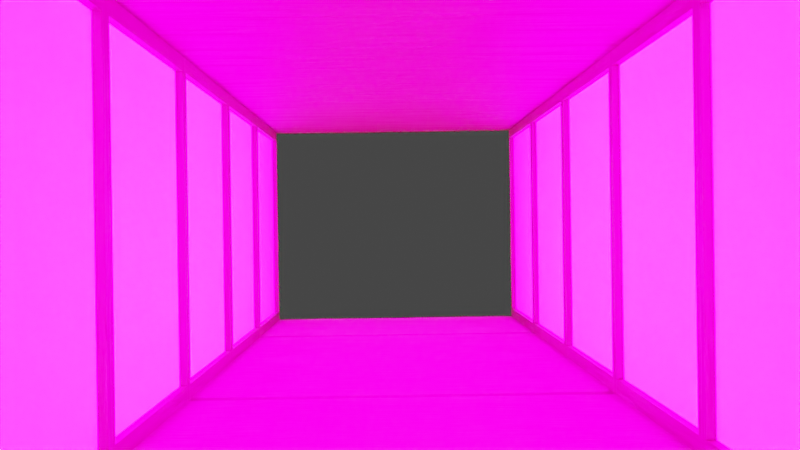 # Source: corridor.blend  (saved by Blender 2.83.19; exported with 4.5.12 LTS)
import bpy
from mathutils import Matrix  # noqa: F401  (used for matrix-valued properties, if any)

bpy.ops.wm.read_factory_settings(use_empty=True)
scene = bpy.context.scene
scene.name = 'Scene'

# ---- collections
col_collection = bpy.data.collections.new('Collection'); scene.collection.children.link(col_collection)

# ---- images (referenced by path relative to the original .blend; pixels are not part of the script)
import os
ASSET_DIR = os.environ.get("B2B_ASSET_DIR", "")  # directory of the original .blend (textures are referenced by path, not embedded)
HERE = os.path.dirname(os.path.abspath(__file__))  # packed textures are extracted next to this script under _unpacked/

def load_image(name, relpath, width, height, colorspace="sRGB"):
    """Load a texture the original file referenced (path relative to the .blend, or extracted next to this script)."""
    p = next((c for c in (os.path.join(HERE, relpath), os.path.join(ASSET_DIR, relpath)) if relpath and os.path.exists(c)), "")
    if p:
        img = bpy.data.images.load(p, check_existing=True)
        img.name = name
    else:  # same state as the original file: an image datablock whose file is absent (Cycles renders it pink)
        img = bpy.data.images.new(name, width, height)
        img.source = "FILE"
        img.filepath = "//" + (relpath or name)
    img.colorspace_settings.name = colorspace
    return img
img_corridor_baked = load_image('corridor_baked', 'textures/corridor_baked.png', 1024, 1024, 'sRGB')
img_momoyogusa_wisteria_png = load_image('momoyogusa_wisteria.png', 'textures/momoyogusa_wisteria.png', 1024, 1024, 'sRGB')
img_mansion_baked = load_image('mansion_baked', 'textures/mansion_baked.png', 1024, 1024, 'sRGB')

# ---- materials (node trees are filled in below, after node groups)
mat_tatami = bpy.data.materials.new('tatami')
mat_tatami.preview_render_type = 'CUBE'
mat_corridor_wall = bpy.data.materials.new('corridor_wall')
mat_corridor_wall.preview_render_type = 'FLAT'
mat_woodbeam = bpy.data.materials.new('woodbeam')

# ---- material node trees
mat_tatami.use_nodes = True; mat_tatami.node_tree.nodes.clear()
_N = mat_tatami.node_tree.nodes; _L = mat_tatami.node_tree.links
n0 = _N.new('ShaderNodeBump'); n0.name = 'Bump'; n0.location = (94, -186)
n0.inputs[1].default_value = 0.1
n0.inputs[2].default_value = 1.0
n1 = _N.new('ShaderNodeBevel'); n1.name = 'Bevel'; n1.location = (-278, -329)
n2 = _N.new('ShaderNodeTexNoise'); n2.name = 'Noise Texture'; n2.location = (-561, 44)
n2.noise_dimensions = '2D'
n2.inputs[2].default_value = 265.3
n2.inputs[3].default_value = 13.6
n3 = _N.new('ShaderNodeSeparateXYZ'); n3.name = 'Separate XYZ'; n3.location = (-786, 705)
n4 = _N.new('ShaderNodeMath'); n4.name = 'Math'; n4.location = (-346, 620)
n4.operation = 'POWER'
n4.inputs[1].default_value = 2.0
n4.inputs[2].default_value = 0.0
n5 = _N.new('ShaderNodeMath'); n5.name = 'Math.001'; n5.location = (-566, 660)
n5.operation = 'MULTIPLY'
n5.inputs[2].default_value = 0.0
n6 = _N.new('ShaderNodeMapping'); n6.name = 'Mapping'; n6.location = (-912, 198)
n6.vector_type = 'TEXTURE'
n6.inputs[3].default_value = (10.6, 1.0, 1.0)
n7 = _N.new('ShaderNodeTexNoise'); n7.name = 'Noise Texture.001'; n7.location = (-862, 476)
n8 = _N.new('ShaderNodeMath'); n8.name = 'Math.002'; n8.location = (-682, 477)
n8.operation = 'MULTIPLY_ADD'
n8.inputs[1].default_value = 0.4
n8.inputs[2].default_value = 0.1
n9 = _N.new('ShaderNodeOutputMaterial'); n9.name = 'Material Output'; n9.location = (1051, 321)
n10 = _N.new('ShaderNodeBsdfPrincipled'); n10.name = 'Principled BSDF'; n10.location = (854, 353)
n10.distribution = 'GGX'
n10.subsurface_method = 'BURLEY'
n10.inputs[3].default_value = 1.45
n10.inputs[27].default_value = (0.0, 0.0, 0.0, 1.0)
n10.inputs[28].default_value = 1.0
n11 = _N.new('ShaderNodeMapRange'); n11.name = 'Map Range'; n11.location = (-204, 227)
n11.inputs[3].default_value = 0.4
n12 = _N.new('ShaderNodeValToRGB'); n12.name = 'ColorRamp'; n12.location = (223, 617)
while len(n12.color_ramp.elements) > 1: n12.color_ramp.elements.remove(n12.color_ramp.elements[-1])
n12.color_ramp.elements[0].position = 0.0; n12.color_ramp.elements[0].color = (0.3916, 0.3613, 0.2346, 1.0)
_e = n12.color_ramp.elements.new(0.5747); _e.color = (0.2581, 0.2291, 0.1349, 1.0)
n13 = _N.new('ShaderNodeMapRange'); n13.name = 'Map Range.001'; n13.location = (-23, 435)
n13.inputs[3].default_value = 0.3
n13.inputs[4].default_value = 0.7
n14 = _N.new('ShaderNodeUVMap'); n14.name = 'UV Map'; n14.location = (-1197, 218)
n15 = _N.new('ShaderNodeNewGeometry'); n15.name = 'Geometry'; n15.location = (-1145, 705)
n16 = _N.new('ShaderNodeTexImage'); n16.name = 'Image Texture'; n16.location = (-1563, 435)
n16.image = img_corridor_baked
_L.new(n10.outputs[0], n9.inputs[0])
_L.new(n6.outputs[0], n2.inputs[0])
_L.new(n0.outputs[0], n10.inputs[5])
_L.new(n2.outputs[0], n0.inputs[3])
_L.new(n14.outputs[0], n6.inputs[0])
_L.new(n1.outputs[0], n0.inputs[4])
_L.new(n2.outputs[0], n11.inputs[0])
_L.new(n11.outputs[0], n10.inputs[2])
_L.new(n3.outputs[0], n5.inputs[0])
_L.new(n4.outputs[0], n12.inputs[0])
_L.new(n12.outputs[0], n10.inputs[0])
_L.new(n5.outputs[0], n4.inputs[0])
_L.new(n7.outputs[0], n8.inputs[0])
_L.new(n8.outputs[0], n5.inputs[1])
_L.new(n4.outputs[0], n13.inputs[0])
_L.new(n13.outputs[0], n0.inputs[0])
_L.new(n15.outputs[0], n3.inputs[0])
_L.new(n14.outputs[0], n7.inputs[0])
n9.is_active_output = True
mat_corridor_wall.use_nodes = True; mat_corridor_wall.node_tree.nodes.clear()
_N = mat_corridor_wall.node_tree.nodes; _L = mat_corridor_wall.node_tree.links
n0 = _N.new('ShaderNodeOutputMaterial'); n0.name = 'Material Output'; n0.location = (620, 300)
n1 = _N.new('ShaderNodeBsdfPrincipled'); n1.name = 'Principled BSDF'; n1.location = (330, 300)
n1.distribution = 'GGX'
n1.subsurface_method = 'BURLEY'
n1.inputs[3].default_value = 1.45
n1.inputs[28].default_value = 1.0
n2 = _N.new('ShaderNodeUVMap'); n2.name = 'UV Map'; n2.location = (-1282, 235)
n3 = _N.new('ShaderNodeTexImage'); n3.name = 'Image Texture'; n3.location = (-940, 256)
n3.image = img_momoyogusa_wisteria_png
n4 = _N.new('ShaderNodeBrightContrast'); n4.name = 'Bright/Contrast'; n4.location = (-300, 146)
n4.inputs[1].default_value = 4.3
n4.inputs[2].default_value = 9.9
n5 = _N.new('ShaderNodeTexImage'); n5.name = 'Image Texture.001'; n5.location = (-1779, 300)
n5.image = img_corridor_baked
n6 = _N.new('ShaderNodeMapRange'); n6.name = 'Map Range'; n6.location = (90, 195)
n6.inputs[3].default_value = 0.9
n6.inputs[4].default_value = 0.6
n7 = _N.new('ShaderNodeGamma'); n7.name = 'Gamma'; n7.location = (-76, -60)
n7.inputs[1].default_value = 0.6
_L.new(n1.outputs[0], n0.inputs[0])
_L.new(n2.outputs[0], n3.inputs[0])
_L.new(n4.outputs[0], n7.inputs[0])
_L.new(n7.outputs[0], n1.inputs[27])
_L.new(n6.outputs[0], n1.inputs[2])
_L.new(n3.outputs[0], n4.inputs[0])
_L.new(n4.outputs[0], n6.inputs[0])
_L.new(n4.outputs[0], n1.inputs[0])
n0.is_active_output = True
mat_woodbeam.use_nodes = True; mat_woodbeam.node_tree.nodes.clear()
_N = mat_woodbeam.node_tree.nodes; _L = mat_woodbeam.node_tree.links
n0 = _N.new('ShaderNodeOutputMaterial'); n0.name = 'Material Output'; n0.location = (300, 300)
n1 = _N.new('ShaderNodeUVMap'); n1.name = 'UV Map.001'; n1.location = (-1593, 719)
n1.uv_map = 'UVMap'
n2 = _N.new('ShaderNodeTexNoise'); n2.name = 'Noise Texture'; n2.location = (-1143, 766)
n2.noise_dimensions = '2D'
n2.inputs[2].default_value = 37.4
n2.inputs[3].default_value = 13.0
n3 = _N.new('ShaderNodeMapping'); n3.name = 'Mapping.001'; n3.location = (-1362, 923)
n3.vector_type = 'TEXTURE'
n3.inputs[3].default_value = (7.1, 0.8, 1.0)
n4 = _N.new('ShaderNodeMath'); n4.name = 'Math.002'; n4.location = (-716, 793)
n4.operation = 'SUBTRACT'
n4.inputs[2].default_value = 0.0
n5 = _N.new('ShaderNodeBsdfPrincipled'); n5.name = 'Principled BSDF.001'; n5.location = (-488, 254)
n5.distribution = 'GGX'
n5.subsurface_method = 'BURLEY'
n5.inputs[3].default_value = 1.45
n5.inputs[27].default_value = (0.0, 0.0, 0.0, 1.0)
n5.inputs[28].default_value = 1.0
n6 = _N.new('ShaderNodeMapRange'); n6.name = 'Map Range'; n6.location = (-855, 206)
n6.inputs[3].default_value = 0.5
n6.inputs[4].default_value = 0.9
n7 = _N.new('ShaderNodeMath'); n7.name = 'Math.001'; n7.location = (-936, 789)
n7.operation = 'POWER'
n7.use_clamp = True
n7.inputs[1].default_value = 4.0
n7.inputs[2].default_value = 0.0
n8 = _N.new('ShaderNodeMix'); n8.name = 'Mix'; n8.location = (-687, 544)
n8.data_type = 'RGBA'
n8.inputs[6].default_value = (0.05877, 0.02324, 0.01294, 1.0)
n8.inputs[7].default_value = (0.0766, 0.03528, 0.02305, 1.0)
n9 = _N.new('ShaderNodeDisplacement'); n9.name = 'Displacement'; n9.location = (-344, 460)
n9.inputs[1].default_value = 0.0
n9.inputs[2].default_value = -0.1
n10 = _N.new('ShaderNodeTexImage'); n10.name = 'Image Texture'; n10.location = (-1884, 1156)
n10.image = img_mansion_baked
n11 = _N.new('ShaderNodeTexImage'); n11.name = 'Image Texture.001'; n11.location = (-1272, 145)
n11.image = img_corridor_baked
_L.new(n6.outputs[0], n5.inputs[2])
_L.new(n2.outputs[0], n7.inputs[0])
_L.new(n1.outputs[0], n3.inputs[0])
_L.new(n3.outputs[0], n2.inputs[0])
_L.new(n7.outputs[0], n8.inputs[0])
_L.new(n8.outputs[2], n5.inputs[0])
_L.new(n7.outputs[0], n4.inputs[0])
_L.new(n9.outputs[0], n0.inputs[2])
_L.new(n5.outputs[0], n0.inputs[0])
_L.new(n4.outputs[0], n9.inputs[0])
_L.new(n7.outputs[0], n6.inputs[0])
n0.is_active_output = True

# ---- world
world_world = bpy.data.worlds.new('World'); scene.world = world_world
world_world.use_nodes = True; world_world.node_tree.nodes.clear()
_N = world_world.node_tree.nodes; _L = world_world.node_tree.links
n0 = _N.new('ShaderNodeOutputWorld'); n0.name = 'World Output'; n0.location = (300, 300)
n1 = _N.new('ShaderNodeBackground'); n1.name = 'Background'; n1.location = (10, 300)
n1.inputs[0].default_value = (0.05088, 0.05088, 0.05088, 1.0)
_L.new(n1.outputs[0], n0.inputs[0])
n0.is_active_output = True
world_world.color = (0.05088, 0.05088, 0.05088)
world_world.use_sun_shadow = False
world_world.sun_shadow_jitter_overblur = 0.0

# ---- cameras
cam_camera = bpy.data.cameras.new('Camera')
cam_camera.clip_end = 100.0
cam_camera.ortho_scale = 7.314

# ---- meshes
me_cube_001 = bpy.data.meshes.new('Cube.001')
me_cube_001.from_pydata([(3.448, -5.002, -2.765), (3.448, -5.002, 2.765), (3.448, 4.998, -2.765), (3.448, 4.998, 2.765), (3.448, 4.821, -2.527), (3.448, 4.821, 2.527), (3.448, -4.857, -2.527), (3.448, -4.857, 2.527), (3.448, -0.1395, -2.765), (3.448, -0.1395, 2.765), (3.448, -0.1395, -2.527), (3.448, -0.1395, 2.527), (3.448, 0.1538, -2.765), (3.448, 0.1392, -2.527), (3.448, 0.1538, 2.765), (3.448, 0.1392, 2.527), (3.567, 4.821, 2.527), (3.567, 4.821, -2.527), (3.567, -4.857, 2.527), (3.567, -4.857, -2.527), (3.567, 0.1392, -2.527), (3.567, -0.1395, 2.527), (3.567, -0.1395, -2.527), (3.567, 0.1392, 2.527), (3.448, -0.1395, -2.813), (3.448, 0.1538, -2.813), (3.448, 4.998, -2.532), (3.448, -5.002, -2.528), (-3.448, -5.002, -2.765), (-3.448, -5.002, 2.765), (-3.448, 4.998, -2.765), (-3.448, 4.998, 2.765), (0.0, 4.998, -2.765), (0.0, -5.002, -2.765), (0.0, 4.998, 2.765), (0.0, -5.002, 2.765), (-3.448, 4.821, -2.527), (-3.448, 4.821, 2.527), (-3.448, -4.857, -2.527), (-3.448, -4.857, 2.527), (-3.448, -0.1395, -2.765), (-3.448, -0.1395, 2.765), (0.0, -0.1395, -2.765), (0.0, -0.1395, 2.765), (-3.448, -0.1395, -2.527), (-3.448, -0.1395, 2.527), (-3.448, 0.1538, -2.765), (0.0, 0.1538, -2.765), (0.0, 0.1538, 2.765), (-3.448, 0.1392, -2.527), (-3.448, 0.1538, 2.765), (-3.448, 0.1392, 2.527), (-3.567, 4.821, 2.527), (-3.567, 4.821, -2.527), (-3.567, -4.857, 2.527), (-3.567, -4.857, -2.527), (-3.567, 0.1392, -2.527), (-3.567, -0.1395, 2.527), (-3.567, -0.1395, -2.527), (-3.567, 0.1392, 2.527), (0.0, -0.1395, -2.813), (-3.448, -0.1395, -2.813), (-3.448, 0.1538, -2.813), (0.0, 0.1538, -2.813), (-3.448, 4.998, -2.532), (-3.448, -5.002, -2.528)], [], [(5, 4, 17, 16), (42, 33, 0, 8), (9, 1, 35, 43), (4, 26, 2), (13, 4, 2, 12), (11, 7, 1, 9), (7, 6, 27, 1), (15, 11, 9, 14), (6, 10, 8, 0), (14, 9, 43, 48), (12, 47, 63, 25), (13, 10, 11, 15), (15, 5, 16, 23), (32, 47, 12, 2), (3, 14, 48, 34), (5, 15, 14, 3), (10, 13, 12, 8), (22, 19, 18, 21), (17, 20, 23, 16), (7, 11, 21, 18), (11, 10, 22, 21), (6, 7, 18, 19), (13, 15, 23, 20), (10, 6, 19, 22), (4, 13, 20, 17), (63, 60, 24, 25), (12, 25, 24, 8), (42, 8, 24, 60), (26, 4, 5, 3), (27, 6, 0), (37, 52, 53, 36), (42, 40, 28, 33), (41, 43, 35, 29), (36, 30, 64), (49, 46, 30, 36), (45, 41, 29, 39), (39, 29, 65, 38), (51, 50, 41, 45), (38, 28, 40, 44), (50, 48, 43, 41), (46, 62, 63, 47), (49, 51, 45, 44), (51, 59, 52, 37), (32, 30, 46, 47), (31, 34, 48, 50), (37, 31, 50, 51), (44, 40, 46, 49), (58, 57, 54, 55), (53, 52, 59, 56), (39, 54, 57, 45), (45, 57, 58, 44), (38, 55, 54, 39), (49, 56, 59, 51), (44, 58, 55, 38), (36, 53, 56, 49), (63, 62, 61, 60), (46, 40, 61, 62), (42, 60, 61, 40), (64, 31, 37, 36), (65, 28, 38)])
me_cube_001.polygons.foreach_set('material_index', [2, 0, 2, 2, 2, 2, 2, 2, 2, 2, 0, 2, 2, 0, 2, 2, 2, 1, 1, 2, 2, 2, 2, 2, 2, 2, 2, 0, 2, 2, 2, 0, 2, 2, 2, 2, 2, 2, 2, 2, 0, 2, 2, 0, 2, 2, 2, 1, 1, 2, 2, 2, 2, 2, 2, 2, 2, 0, 2, 2])
_uv = me_cube_001.uv_layers.new(name='UVMap')
_uv.uv.foreach_set('vector', [0.5519, 0.6168, 0.2346, 0.6168, 0.2346, 0.6093, 0.5519, 0.6093, 1.356, 0.4339, 1.356, 0.7414, 1.14, 0.7414, 1.14, 0.4339, 0.5668, 0.3081, 0.5668, 0.0002, 0.7832, 0.0002, 0.7832, 0.3081, 0.6547, 0.4604, 0.6436, 0.4601, 0.6436, 0.4455, 0.946, 0.4604, 0.6547, 0.4604, 0.6436, 0.4455, 0.9451, 0.4455, 0.5471, 0.4386, 0.2484, 0.4386, 0.2393, 0.4237, 0.5471, 0.4237, 0.5519, 0.009289, 0.2346, 0.009289, 0.2346, 0.0001994, 0.5668, 0.0002, 0.5519, 0.3256, 0.5519, 0.3081, 0.5668, 0.3081, 0.5668, 0.3265, 0.6262, 0.8524, 0.925, 0.8524, 0.925, 0.8673, 0.6171, 0.8673, 0.5668, 0.3265, 0.5668, 0.3081, 0.7832, 0.3081, 0.7832, 0.3265, 0.9998, 0.003973, 0.7836, 0.003973, 0.7836, 0.0001994, 0.9998, 0.0001994, 0.2346, 0.3256, 0.2346, 0.3081, 0.5519, 0.3081, 0.5519, 0.3256, 0.5671, 0.3178, 0.8583, 0.3178, 0.8583, 0.3253, 0.5671, 0.3253, 1.356, 0.7415, 1.356, 1.043, 1.14, 1.043, 1.14, 0.7415, 0.5668, 0.6279, 0.5668, 0.3265, 0.7832, 0.3265, 0.7832, 0.6279, 0.8559, 0.4386, 0.5646, 0.4386, 0.5655, 0.4237, 0.867, 0.4237, 0.2346, 0.3081, 0.2346, 0.3256, 0.2197, 0.3265, 0.2197, 0.3081, 0.0001178, 0.6964, 0.0001178, 0.0001179, 0.4999, 0.0001178, 0.4999, 0.6964, 0.9999, 0.0001178, 0.9999, 0.6911, 0.5001, 0.6911, 0.5001, 0.0001178, 0.2508, 0.3178, 0.5496, 0.3178, 0.5496, 0.3253, 0.2508, 0.3253, 0.5519, 0.3081, 0.2346, 0.3081, 0.2346, 0.3006, 0.5519, 0.3006, 0.2346, 0.009289, 0.5519, 0.009289, 0.5519, 0.01676, 0.2346, 0.01676, 0.2346, 0.3256, 0.5519, 0.3256, 0.5519, 0.333, 0.2346, 0.333, 0.925, 0.8524, 0.6262, 0.8524, 0.6262, 0.8449, 0.925, 0.8449, 0.6547, 0.4604, 0.946, 0.4604, 0.946, 0.4678, 0.6547, 0.4678, 0.0001994, 0.3265, 0.0001995, 0.3081, 0.2166, 0.3081, 0.2166, 0.3265, 0.2197, 0.3265, 0.2166, 0.3265, 0.2166, 0.3081, 0.2197, 0.3081, 0.9246, 0.8445, 0.9246, 0.6283, 0.9284, 0.6283, 0.9284, 0.8445, 0.2343, 0.6279, 0.2346, 0.6168, 0.5519, 0.6168, 0.5668, 0.6279, 0.6171, 0.8524, 0.6262, 0.8524, 0.6171, 0.8673, 0.5519, 0.6168, 0.5519, 0.6093, 0.2346, 0.6093, 0.2346, 0.6168, 1.356, 0.4339, 1.14, 0.4339, 1.14, 0.7414, 1.356, 0.7414, 0.5668, 0.3081, 0.7832, 0.3081, 0.7832, 0.0002, 0.5668, 0.0002, 0.6547, 0.4604, 0.6436, 0.4455, 0.6436, 0.4601, 0.946, 0.4604, 0.9451, 0.4455, 0.6436, 0.4455, 0.6547, 0.4604, 0.5496, 0.3178, 0.5496, 0.3029, 0.2417, 0.3029, 0.2508, 0.3178, 0.5519, 0.009289, 0.5668, 0.0002, 0.2346, 0.0001994, 0.2346, 0.009289, 0.5519, 0.3256, 0.5668, 0.3265, 0.5668, 0.3081, 0.5519, 0.3081, 0.6262, 0.8524, 0.6171, 0.8673, 0.925, 0.8673, 0.925, 0.8524, 0.5668, 0.3265, 0.7832, 0.3265, 0.7832, 0.3081, 0.5668, 0.3081, 0.9998, 0.003973, 0.9998, 0.0001994, 0.7836, 0.0001994, 0.7836, 0.003973, 0.2346, 0.3256, 0.5519, 0.3256, 0.5519, 0.3081, 0.2346, 0.3081, 0.5671, 0.3178, 0.5671, 0.3253, 0.8583, 0.3253, 0.8583, 0.3178, 1.356, 0.7415, 1.14, 0.7415, 1.14, 1.043, 1.356, 1.043, 0.5668, 0.6279, 0.7832, 0.6279, 0.7832, 0.3265, 0.5668, 0.3265, 0.8583, 0.3178, 0.8695, 0.3029, 0.568, 0.3029, 0.5671, 0.3178, 0.2346, 0.3081, 0.2197, 0.3081, 0.2197, 0.3265, 0.2346, 0.3256, 0.0001178, 0.6964, 0.4999, 0.6964, 0.4999, 0.0001178, 0.0001178, 0.0001179, 0.9999, 0.0001178, 0.5001, 0.0001178, 0.5001, 0.6911, 0.9999, 0.6911, 0.2508, 0.3178, 0.2508, 0.3253, 0.5496, 0.3253, 0.5496, 0.3178, 0.5519, 0.3081, 0.5519, 0.3006, 0.2346, 0.3006, 0.2346, 0.3081, 0.2346, 0.009289, 0.2346, 0.01676, 0.5519, 0.01676, 0.5519, 0.009289, 0.2346, 0.3256, 0.2346, 0.333, 0.5519, 0.333, 0.5519, 0.3256, 0.925, 0.8524, 0.925, 0.8449, 0.6262, 0.8449, 0.6262, 0.8524, 0.6547, 0.4604, 0.6547, 0.4678, 0.946, 0.4678, 0.946, 0.4604, 0.0001994, 0.3265, 0.2166, 0.3265, 0.2166, 0.3081, 0.0001995, 0.3081, 0.2197, 0.3265, 0.2197, 0.3081, 0.2166, 0.3081, 0.2166, 0.3265, 0.9246, 0.8445, 0.9284, 0.8445, 0.9284, 0.6283, 0.9246, 0.6283, 0.2343, 0.6279, 0.5668, 0.6279, 0.5519, 0.6168, 0.2346, 0.6168, 0.6171, 0.8524, 0.6171, 0.8673, 0.6262, 0.8524])
_uv.active_render = True
_uv = me_cube_001.uv_layers.new(name='bake')
_uv.uv.foreach_set('vector', [0.9523, 0.6593, 0.9523, 0.9171, 0.9462, 0.9171, 0.9462, 0.6593, 0.6222, 0.1833, 0.3746, 0.1833, 0.3746, 0.007621, 0.6223, 0.007673, 0.3593, 0.2696, 0.3593, 0.5176, 0.1835, 0.5176, 0.1835, 0.2696, 0.9411, 0.613, 0.9409, 0.622, 0.929, 0.622, 0.9411, 0.3742, 0.9411, 0.613, 0.929, 0.622, 0.929, 0.3749, 0.3445, 0.7808, 0.3445, 0.5403, 0.3566, 0.5329, 0.3566, 0.7808, 0.9827, 0.905, 0.9827, 0.6472, 0.99, 0.6472, 0.99, 0.9172, 0.2756, 0.8241, 0.2756, 0.8383, 0.2635, 0.8383, 0.2635, 0.8233, 0.3819, 0.7803, 0.6225, 0.7803, 0.6225, 0.7924, 0.3746, 0.7924, 0.3593, 0.2547, 0.3593, 0.2696, 0.1835, 0.2696, 0.1835, 0.2547, 0.3778, 0.3742, 0.3776, 0.5499, 0.3746, 0.5499, 0.3748, 0.3742, 0.5334, 0.8241, 0.5334, 0.8383, 0.2756, 0.8383, 0.2756, 0.8241, 0.9017, 0.3742, 0.9017, 0.613, 0.8956, 0.613, 0.8956, 0.3742, 0.6245, 0.5499, 0.3776, 0.5499, 0.3778, 0.3742, 0.6245, 0.3743, 0.3593, 0.007621, 0.3593, 0.2547, 0.1835, 0.2547, 0.1835, 0.007621, 0.9017, 0.613, 0.9017, 0.3742, 0.9138, 0.3749, 0.9138, 0.622, 0.9924, 0.198, 0.9782, 0.198, 0.9774, 0.1859, 0.9924, 0.1859, 0.8804, 0.632, 0.6398, 0.632, 0.6398, 0.3742, 0.8804, 0.3742, 0.8976, 0.6472, 0.8976, 0.886, 0.6398, 0.886, 0.6398, 0.6472, 0.3445, 0.5403, 0.3445, 0.7808, 0.3385, 0.7808, 0.3385, 0.5403, 0.2756, 0.8383, 0.5334, 0.8383, 0.5334, 0.8444, 0.2756, 0.8444, 0.9827, 0.6472, 0.9827, 0.905, 0.9766, 0.905, 0.9766, 0.6472, 0.5334, 0.8241, 0.2756, 0.8241, 0.2756, 0.818, 0.5334, 0.818, 0.6225, 0.7803, 0.3819, 0.7803, 0.3819, 0.7742, 0.6225, 0.7742, 0.9411, 0.613, 0.9411, 0.3742, 0.9472, 0.3742, 0.9472, 0.613, 0.9774, 0.007621, 0.9924, 0.007621, 0.9924, 0.1835, 0.9774, 0.1835, 0.9774, 0.1859, 0.9774, 0.1835, 0.9924, 0.1835, 0.9924, 0.1859, 0.6222, 0.1833, 0.6223, 0.007673, 0.6254, 0.007669, 0.6253, 0.1833, 0.9613, 0.9174, 0.9523, 0.9171, 0.9523, 0.6593, 0.9613, 0.6472, 0.3746, 0.7803, 0.3819, 0.7803, 0.3746, 0.7924, 0.9532, 0.2657, 0.9471, 0.2657, 0.9471, 0.007857, 0.9532, 0.007857, 0.6222, 0.1833, 0.6223, 0.3589, 0.3746, 0.3589, 0.3746, 0.1833, 0.007621, 0.2696, 0.1835, 0.2696, 0.1835, 0.5176, 0.007621, 0.5176, 0.9189, 0.886, 0.931, 0.895, 0.9191, 0.895, 0.9189, 0.6472, 0.931, 0.648, 0.931, 0.895, 0.9189, 0.886, 0.6225, 0.7469, 0.6225, 0.759, 0.3746, 0.759, 0.3819, 0.7469, 0.9685, 0.3642, 0.9759, 0.3521, 0.9759, 0.622, 0.9685, 0.622, 0.2837, 0.7907, 0.2845, 0.8028, 0.2695, 0.8028, 0.2695, 0.7907, 0.3172, 0.7735, 0.305, 0.7808, 0.305, 0.5329, 0.3172, 0.5329, 0.007621, 0.2547, 0.1835, 0.2547, 0.1835, 0.2696, 0.007621, 0.2696, 0.3778, 0.7256, 0.3748, 0.7256, 0.3746, 0.5499, 0.3776, 0.5499, 0.2837, 0.5329, 0.2837, 0.7907, 0.2695, 0.7907, 0.2695, 0.5329, 0.9197, 0.2554, 0.9137, 0.2554, 0.9137, 0.01665, 0.9197, 0.01665, 0.6245, 0.5499, 0.6245, 0.7254, 0.3778, 0.7256, 0.3776, 0.5499, 0.007621, 0.007621, 0.1835, 0.007621, 0.1835, 0.2547, 0.007621, 0.2547, 0.9197, 0.01665, 0.9318, 0.007621, 0.9318, 0.2547, 0.9197, 0.2554, 0.198, 0.8209, 0.1859, 0.8209, 0.1859, 0.8059, 0.198, 0.8067, 0.007621, 0.7907, 0.007621, 0.5329, 0.2482, 0.5329, 0.2482, 0.7907, 0.8984, 0.2464, 0.6406, 0.2464, 0.6406, 0.007621, 0.8984, 0.007621, 0.3819, 0.7469, 0.3819, 0.7408, 0.6225, 0.7408, 0.6225, 0.7469, 0.2695, 0.7907, 0.2635, 0.7907, 0.2635, 0.5329, 0.2695, 0.5329, 0.9685, 0.622, 0.9625, 0.622, 0.9625, 0.3642, 0.9685, 0.3642, 0.2837, 0.5329, 0.2898, 0.5329, 0.2898, 0.7907, 0.2837, 0.7907, 0.3172, 0.5329, 0.3232, 0.5329, 0.3232, 0.7735, 0.3172, 0.7735, 0.9189, 0.886, 0.9128, 0.886, 0.9128, 0.6472, 0.9189, 0.6472, 0.007621, 0.8059, 0.1835, 0.8059, 0.1835, 0.8209, 0.007621, 0.8209, 0.1859, 0.8059, 0.1859, 0.8209, 0.1835, 0.8209, 0.1835, 0.8059, 0.6222, 0.1833, 0.6253, 0.1833, 0.6254, 0.3589, 0.6223, 0.3589, 0.9622, 0.007621, 0.9622, 0.2778, 0.9532, 0.2657, 0.9532, 0.007857, 0.3171, 0.7808, 0.305, 0.7808, 0.3172, 0.7735])
me_cube_001.materials.append(mat_tatami)
me_cube_001.materials.append(mat_corridor_wall)
me_cube_001.materials.append(mat_woodbeam)
me_cube_001.use_remesh_fix_poles = True
me_cube_001.use_remesh_preserve_attributes = False
me_cube_001.use_mirror_vertex_groups = False
me_cube_001.update()

# ---- objects
ob_camera = bpy.data.objects.new('Camera', cam_camera)
ob_corridor = bpy.data.objects.new('corridor', me_cube_001)
ob_corridor_001 = bpy.data.objects.new('corridor.001', me_cube_001)
ob_corridor_002 = bpy.data.objects.new('corridor.002', me_cube_001)

# ---- transforms, parenting, visibility, modifiers, constraints
ob_camera.location = (-0.2037, -17.99, 0.02302)
ob_camera.rotation_euler = (1.57, 0.01471, -0.01134)
ob_camera.scale = (1.0, 1.0, 1.0)
ob_camera.lock_rotations_4d = False
ob_camera.empty_display_type = 'ARROWS'
ob_camera.color = (0.0, 0.0, 0.0, 0.0)
ob_camera.display_type = 'WIRE'
ob_camera.lineart.crease_threshold = 0.0
ob_corridor.location = (0.0, 0.0, 0.0)
ob_corridor.lineart.crease_threshold = 0.0
ob_corridor_001.location = (0.0, 10.0, 0.0)
ob_corridor_001.lineart.crease_threshold = 0.0
ob_corridor_002.location = (0.0, -10.0, 0.0)
ob_corridor_002.lineart.crease_threshold = 0.0

# ---- collection membership
col_collection.objects.link(ob_camera)
col_collection.objects.link(ob_corridor)
col_collection.objects.link(ob_corridor_001)
col_collection.objects.link(ob_corridor_002)

# ---- scene / render settings (as saved in the file)
scene.camera = ob_camera
scene.frame_start = 1; scene.frame_end = 250; scene.frame_set(0)
scene.render.engine = 'CYCLES'
scene.cycles.use_denoising = False
scene.cycles.samples = 128
scene.cycles.sampling_pattern = 'TABULATED_SOBOL'
scene.cycles.use_adaptive_sampling = False
scene.cycles.use_light_tree = False
scene.view_settings.view_transform = 'Filmic'
bpy.context.view_layer.update()

# ---- added for rendering (the .blend has no usable light): sun
light_auto_sun = bpy.data.lights.new('AutoSun', 'SUN')
light_auto_sun.energy = 3.0
light_auto_sun.angle = 0.0523599
ob_auto_sun = bpy.data.objects.new('AutoSun', light_auto_sun)
scene.collection.objects.link(ob_auto_sun)
ob_auto_sun.rotation_euler = (0.872665, 0.174533, 0.523599)
bpy.context.view_layer.update()
